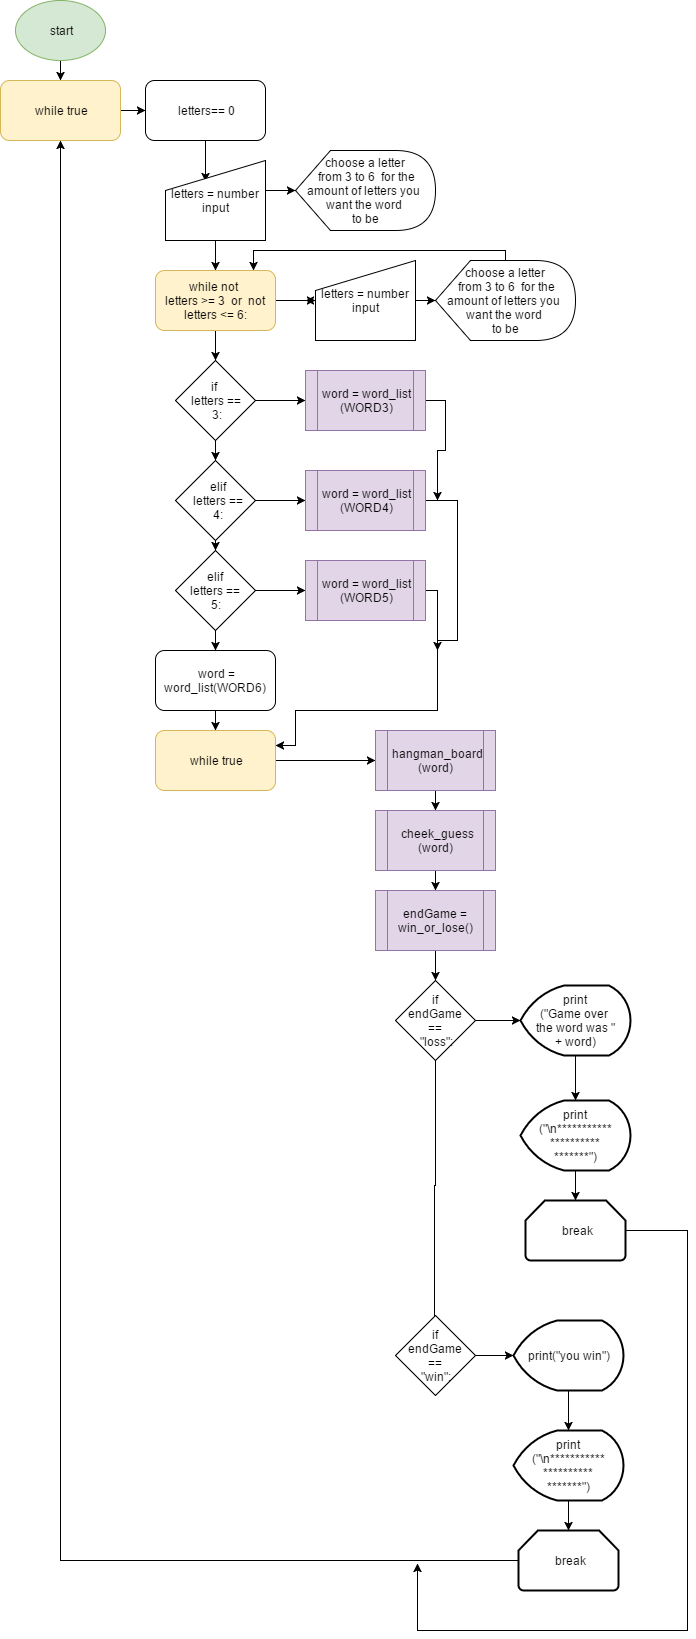

The diagram above was exported from draw.io. Its source (the exported page's mxGraphModel, read from the mxfile embedded in the PNG):
<mxGraphModel dx="872" dy="433" grid="1" gridSize="10" guides="1" tooltips="1" connect="1" arrows="1" fold="1" page="1" pageScale="1" pageWidth="850" pageHeight="1100" background="#ffffff" math="0" shadow="0">
  <root>
    <mxCell id="0" />
    <mxCell id="1" parent="0" />
    <mxCell id="4" value="" style="edgeStyle=orthogonalEdgeStyle;rounded=0;html=1;jettySize=auto;orthogonalLoop=1;" parent="1" source="2" target="3" edge="1">
      <mxGeometry relative="1" as="geometry" />
    </mxCell>
    <mxCell id="2" value="start" style="ellipse;whiteSpace=wrap;html=1;fillColor=#d5e8d4;strokeColor=#82b366;" parent="1" vertex="1">
      <mxGeometry x="28" y="10" width="90" height="60" as="geometry" />
    </mxCell>
    <mxCell id="7" value="" style="edgeStyle=orthogonalEdgeStyle;rounded=0;html=1;jettySize=auto;orthogonalLoop=1;" parent="1" source="3" target="5" edge="1">
      <mxGeometry relative="1" as="geometry" />
    </mxCell>
    <mxCell id="3" value="while true" style="rounded=1;whiteSpace=wrap;html=1;fillColor=#fff2cc;strokeColor=#d6b656;" parent="1" vertex="1">
      <mxGeometry x="13" y="90" width="120" height="60" as="geometry" />
    </mxCell>
    <mxCell id="15" style="edgeStyle=orthogonalEdgeStyle;rounded=0;html=1;entryX=0.4;entryY=0.263;entryPerimeter=0;jettySize=auto;orthogonalLoop=1;" parent="1" source="5" target="12" edge="1">
      <mxGeometry relative="1" as="geometry" />
    </mxCell>
    <mxCell id="5" value="letters== 0" style="rounded=1;whiteSpace=wrap;html=1;" parent="1" vertex="1">
      <mxGeometry x="158" y="90" width="120" height="60" as="geometry" />
    </mxCell>
    <mxCell id="10" value="" style="edgeStyle=orthogonalEdgeStyle;rounded=0;html=1;jettySize=auto;orthogonalLoop=1;" parent="1" target="9" edge="1">
      <mxGeometry relative="1" as="geometry">
        <mxPoint x="278" y="200" as="sourcePoint" />
      </mxGeometry>
    </mxCell>
    <mxCell id="9" value="choose a letter&lt;div&gt;&amp;nbsp;from 3 to 6 &amp;nbsp;for the amount of letters you&amp;nbsp;&lt;/div&gt;&lt;div&gt;want the word&amp;nbsp;&lt;/div&gt;&lt;div&gt;to be&lt;/div&gt;" style="shape=display;whiteSpace=wrap;html=1;" parent="1" vertex="1">
      <mxGeometry x="308" y="160" width="140" height="80" as="geometry" />
    </mxCell>
    <mxCell id="21" value="" style="edgeStyle=orthogonalEdgeStyle;rounded=0;html=1;jettySize=auto;orthogonalLoop=1;" parent="1" source="12" target="16" edge="1">
      <mxGeometry relative="1" as="geometry" />
    </mxCell>
    <mxCell id="12" value="&lt;span&gt;letters = number input&lt;/span&gt;" style="shape=manualInput;whiteSpace=wrap;html=1;" parent="1" vertex="1">
      <mxGeometry x="178" y="170" width="100" height="80" as="geometry" />
    </mxCell>
    <mxCell id="19" value="" style="edgeStyle=orthogonalEdgeStyle;rounded=0;html=1;jettySize=auto;orthogonalLoop=1;" parent="1" source="16" target="17" edge="1">
      <mxGeometry relative="1" as="geometry" />
    </mxCell>
    <mxCell id="38" value="" style="edgeStyle=orthogonalEdgeStyle;rounded=0;html=1;jettySize=auto;orthogonalLoop=1;" parent="1" source="16" target="22" edge="1">
      <mxGeometry relative="1" as="geometry" />
    </mxCell>
    <mxCell id="16" value="while&amp;nbsp;&lt;span&gt;not&amp;nbsp;&lt;/span&gt;&lt;div&gt;&lt;span&gt;letters &amp;gt;= 3 &amp;nbsp;or &amp;nbsp;not letters &amp;lt;= 6:&lt;/span&gt;&lt;/div&gt;" style="rounded=1;whiteSpace=wrap;html=1;fillColor=#fff2cc;strokeColor=#d6b656;" parent="1" vertex="1">
      <mxGeometry x="168" y="280" width="120" height="60" as="geometry" />
    </mxCell>
    <mxCell id="20" value="" style="edgeStyle=orthogonalEdgeStyle;rounded=0;html=1;jettySize=auto;orthogonalLoop=1;" parent="1" source="17" target="18" edge="1">
      <mxGeometry relative="1" as="geometry" />
    </mxCell>
    <mxCell id="39" style="edgeStyle=orthogonalEdgeStyle;rounded=0;html=1;jettySize=auto;orthogonalLoop=1;" parent="1" source="17" edge="1">
      <mxGeometry relative="1" as="geometry">
        <mxPoint x="318" y="310" as="targetPoint" />
      </mxGeometry>
    </mxCell>
    <mxCell id="17" value="&lt;span&gt;letters = number input&lt;/span&gt;" style="shape=manualInput;whiteSpace=wrap;html=1;" parent="1" vertex="1">
      <mxGeometry x="328" y="270" width="100" height="80" as="geometry" />
    </mxCell>
    <mxCell id="42" style="edgeStyle=orthogonalEdgeStyle;rounded=0;html=1;entryX=0.817;entryY=0;entryPerimeter=0;jettySize=auto;orthogonalLoop=1;" parent="1" source="18" target="16" edge="1">
      <mxGeometry relative="1" as="geometry">
        <Array as="points">
          <mxPoint x="518" y="260" />
          <mxPoint x="266" y="260" />
        </Array>
      </mxGeometry>
    </mxCell>
    <mxCell id="18" value="choose a letter&lt;div&gt;&amp;nbsp;from 3 to 6 &amp;nbsp;for the amount of letters you&amp;nbsp;&lt;/div&gt;&lt;div&gt;want the word&amp;nbsp;&lt;/div&gt;&lt;div&gt;to be&lt;/div&gt;" style="shape=display;whiteSpace=wrap;html=1;" parent="1" vertex="1">
      <mxGeometry x="448" y="270" width="140" height="80" as="geometry" />
    </mxCell>
    <mxCell id="31" value="" style="edgeStyle=orthogonalEdgeStyle;rounded=0;html=1;jettySize=auto;orthogonalLoop=1;" parent="1" source="22" edge="1">
      <mxGeometry relative="1" as="geometry">
        <mxPoint x="318" y="410" as="targetPoint" />
      </mxGeometry>
    </mxCell>
    <mxCell id="35" style="edgeStyle=orthogonalEdgeStyle;rounded=0;html=1;entryX=0.5;entryY=0;jettySize=auto;orthogonalLoop=1;" parent="1" source="22" target="25" edge="1">
      <mxGeometry relative="1" as="geometry" />
    </mxCell>
    <mxCell id="22" value="if&amp;nbsp;&lt;div&gt;letters&amp;nbsp;&lt;span&gt;==&lt;/span&gt;&lt;div&gt;&amp;nbsp;3:&lt;/div&gt;&lt;/div&gt;" style="rhombus;whiteSpace=wrap;html=1;" parent="1" vertex="1">
      <mxGeometry x="188" y="370" width="80" height="80" as="geometry" />
    </mxCell>
    <mxCell id="48" style="edgeStyle=orthogonalEdgeStyle;rounded=0;html=1;jettySize=auto;orthogonalLoop=1;" parent="1" edge="1">
      <mxGeometry relative="1" as="geometry">
        <mxPoint x="450" y="510" as="targetPoint" />
        <mxPoint x="438" y="410" as="sourcePoint" />
      </mxGeometry>
    </mxCell>
    <mxCell id="32" value="" style="edgeStyle=orthogonalEdgeStyle;rounded=0;html=1;jettySize=auto;orthogonalLoop=1;" parent="1" source="25" edge="1">
      <mxGeometry relative="1" as="geometry">
        <mxPoint x="318" y="510" as="targetPoint" />
      </mxGeometry>
    </mxCell>
    <mxCell id="36" value="" style="edgeStyle=orthogonalEdgeStyle;rounded=0;html=1;jettySize=auto;orthogonalLoop=1;" parent="1" source="25" target="27" edge="1">
      <mxGeometry relative="1" as="geometry" />
    </mxCell>
    <mxCell id="25" value="&amp;nbsp;elif&lt;div&gt;&amp;nbsp;letters ==&lt;/div&gt;&lt;div&gt;&amp;nbsp;4:&lt;/div&gt;" style="rhombus;whiteSpace=wrap;html=1;" parent="1" vertex="1">
      <mxGeometry x="188" y="470" width="80" height="80" as="geometry" />
    </mxCell>
    <mxCell id="47" style="edgeStyle=orthogonalEdgeStyle;rounded=0;html=1;jettySize=auto;orthogonalLoop=1;" parent="1" edge="1">
      <mxGeometry relative="1" as="geometry">
        <mxPoint x="450" y="660" as="targetPoint" />
        <Array as="points">
          <mxPoint x="470" y="510" />
          <mxPoint x="470" y="650" />
          <mxPoint x="450" y="650" />
        </Array>
        <mxPoint x="438" y="510" as="sourcePoint" />
      </mxGeometry>
    </mxCell>
    <mxCell id="33" value="" style="edgeStyle=orthogonalEdgeStyle;rounded=0;html=1;jettySize=auto;orthogonalLoop=1;" parent="1" source="27" edge="1">
      <mxGeometry relative="1" as="geometry">
        <mxPoint x="318" y="600" as="targetPoint" />
      </mxGeometry>
    </mxCell>
    <mxCell id="41" value="" style="edgeStyle=orthogonalEdgeStyle;rounded=0;html=1;jettySize=auto;orthogonalLoop=1;" parent="1" source="27" target="30" edge="1">
      <mxGeometry relative="1" as="geometry" />
    </mxCell>
    <mxCell id="27" value="elif&amp;nbsp;&lt;div&gt;letters ==&amp;nbsp;&lt;/div&gt;&lt;div&gt;5:&lt;/div&gt;" style="rhombus;whiteSpace=wrap;html=1;" parent="1" vertex="1">
      <mxGeometry x="188" y="560" width="80" height="80" as="geometry" />
    </mxCell>
    <mxCell id="46" style="edgeStyle=orthogonalEdgeStyle;rounded=0;html=1;entryX=1;entryY=0.25;jettySize=auto;orthogonalLoop=1;" parent="1" target="44" edge="1">
      <mxGeometry relative="1" as="geometry">
        <Array as="points">
          <mxPoint x="450" y="600" />
          <mxPoint x="450" y="720" />
          <mxPoint x="308" y="720" />
          <mxPoint x="308" y="755" />
        </Array>
        <mxPoint x="438" y="600" as="sourcePoint" />
      </mxGeometry>
    </mxCell>
    <mxCell id="45" value="" style="edgeStyle=orthogonalEdgeStyle;rounded=0;html=1;jettySize=auto;orthogonalLoop=1;" parent="1" source="30" target="44" edge="1">
      <mxGeometry relative="1" as="geometry" />
    </mxCell>
    <mxCell id="30" value="&amp;nbsp;word = word_list(WORD6)" style="rounded=1;whiteSpace=wrap;html=1;" parent="1" vertex="1">
      <mxGeometry x="168" y="660" width="120" height="60" as="geometry" />
    </mxCell>
    <mxCell id="56" value="" style="edgeStyle=orthogonalEdgeStyle;rounded=0;html=1;jettySize=auto;orthogonalLoop=1;" parent="1" source="44" target="49" edge="1">
      <mxGeometry relative="1" as="geometry">
        <mxPoint x="368" y="770" as="targetPoint" />
        <Array as="points" />
      </mxGeometry>
    </mxCell>
    <mxCell id="44" value="while true" style="rounded=1;whiteSpace=wrap;html=1;fillColor=#fff2cc;strokeColor=#d6b656;" parent="1" vertex="1">
      <mxGeometry x="168" y="740" width="120" height="60" as="geometry" />
    </mxCell>
    <mxCell id="57" value="" style="edgeStyle=orthogonalEdgeStyle;rounded=0;html=1;jettySize=auto;orthogonalLoop=1;" parent="1" source="49" target="50" edge="1">
      <mxGeometry relative="1" as="geometry" />
    </mxCell>
    <mxCell id="49" value="&amp;nbsp;hangman_board&lt;div&gt;(word)&lt;/div&gt;" style="shape=process;whiteSpace=wrap;html=1;fillColor=#e1d5e7;strokeColor=#9673a6;" parent="1" vertex="1">
      <mxGeometry x="388" y="740" width="120" height="60" as="geometry" />
    </mxCell>
    <mxCell id="58" value="" style="edgeStyle=orthogonalEdgeStyle;rounded=0;html=1;jettySize=auto;orthogonalLoop=1;" parent="1" source="50" target="51" edge="1">
      <mxGeometry relative="1" as="geometry" />
    </mxCell>
    <mxCell id="50" value="&amp;nbsp;cheek_guess&lt;div&gt;(word)&lt;/div&gt;" style="shape=process;whiteSpace=wrap;html=1;fillColor=#e1d5e7;strokeColor=#9673a6;" parent="1" vertex="1">
      <mxGeometry x="388" y="820" width="120" height="60" as="geometry" />
    </mxCell>
    <mxCell id="62" value="" style="edgeStyle=orthogonalEdgeStyle;rounded=0;html=1;jettySize=auto;orthogonalLoop=1;" parent="1" source="51" target="59" edge="1">
      <mxGeometry relative="1" as="geometry" />
    </mxCell>
    <mxCell id="51" value="endGame = win_or_lose()" style="shape=process;whiteSpace=wrap;html=1;fillColor=#e1d5e7;strokeColor=#9673a6;" parent="1" vertex="1">
      <mxGeometry x="388" y="900" width="120" height="60" as="geometry" />
    </mxCell>
    <mxCell id="61" value="" style="edgeStyle=orthogonalEdgeStyle;rounded=0;html=1;jettySize=auto;orthogonalLoop=1;" parent="1" source="59" target="60" edge="1">
      <mxGeometry relative="1" as="geometry" />
    </mxCell>
    <mxCell id="72" value="" style="edgeStyle=orthogonalEdgeStyle;rounded=0;html=1;jettySize=auto;orthogonalLoop=1;entryX=0.581;entryY=0.125;entryPerimeter=0;" parent="1" source="59" target="68" edge="1">
      <mxGeometry relative="1" as="geometry">
        <mxPoint x="448" y="1150" as="targetPoint" />
        <Array as="points">
          <mxPoint x="448" y="1195" />
          <mxPoint x="447" y="1195" />
        </Array>
      </mxGeometry>
    </mxCell>
    <mxCell id="59" value="if&amp;nbsp;&lt;div&gt;endGame&amp;nbsp;&lt;/div&gt;&lt;div&gt;==&amp;nbsp;&lt;/div&gt;&lt;div&gt;&quot;loss&quot;&lt;span&gt;:&lt;/span&gt;&lt;/div&gt;" style="rhombus;whiteSpace=wrap;html=1;" parent="1" vertex="1">
      <mxGeometry x="408" y="990" width="80" height="80" as="geometry" />
    </mxCell>
    <mxCell id="64" style="edgeStyle=orthogonalEdgeStyle;rounded=0;html=1;jettySize=auto;orthogonalLoop=1;" parent="1" source="60" target="63" edge="1">
      <mxGeometry relative="1" as="geometry" />
    </mxCell>
    <mxCell id="60" value="&lt;div&gt;print&lt;/div&gt;&lt;div&gt;(&quot;Game over&amp;nbsp;&lt;/div&gt;&lt;div&gt;&lt;span&gt;the word was &quot;&lt;/span&gt;&lt;/div&gt;&lt;div&gt;&lt;span&gt;+ word)&lt;/span&gt;&lt;/div&gt;" style="strokeWidth=2;html=1;shape=mxgraph.flowchart.display;whiteSpace=wrap;" parent="1" vertex="1">
      <mxGeometry x="533" y="995" width="110" height="70" as="geometry" />
    </mxCell>
    <mxCell id="66" value="" style="edgeStyle=orthogonalEdgeStyle;rounded=0;html=1;jettySize=auto;orthogonalLoop=1;" parent="1" source="63" target="65" edge="1">
      <mxGeometry relative="1" as="geometry" />
    </mxCell>
    <mxCell id="63" value="print&lt;div&gt;(&quot;\n***********&lt;div&gt;**********&lt;/div&gt;&lt;div&gt;*******&quot;)&lt;br&gt;&lt;/div&gt;&lt;/div&gt;" style="strokeWidth=2;html=1;shape=mxgraph.flowchart.display;whiteSpace=wrap;" parent="1" vertex="1">
      <mxGeometry x="533" y="1110" width="110" height="70" as="geometry" />
    </mxCell>
    <mxCell id="76" style="edgeStyle=orthogonalEdgeStyle;rounded=0;html=1;jettySize=auto;orthogonalLoop=1;" parent="1" source="65" edge="1">
      <mxGeometry relative="1" as="geometry">
        <mxPoint x="430" y="1573" as="targetPoint" />
        <Array as="points">
          <mxPoint x="700" y="1240" />
          <mxPoint x="700" y="1640" />
          <mxPoint x="430" y="1640" />
        </Array>
      </mxGeometry>
    </mxCell>
    <mxCell id="65" value="&amp;nbsp;break" style="strokeWidth=2;html=1;shape=mxgraph.flowchart.loop_limit;whiteSpace=wrap;" parent="1" vertex="1">
      <mxGeometry x="538" y="1210" width="100" height="60" as="geometry" />
    </mxCell>
    <mxCell id="67" value="" style="edgeStyle=orthogonalEdgeStyle;rounded=0;html=1;jettySize=auto;orthogonalLoop=1;" parent="1" source="70" target="71" edge="1">
      <mxGeometry relative="1" as="geometry" />
    </mxCell>
    <mxCell id="73" value="" style="edgeStyle=orthogonalEdgeStyle;rounded=0;html=1;jettySize=auto;orthogonalLoop=1;" parent="1" source="68" target="69" edge="1">
      <mxGeometry relative="1" as="geometry" />
    </mxCell>
    <mxCell id="68" value="if&amp;nbsp;&lt;div&gt;endGame&amp;nbsp;&lt;/div&gt;&lt;div&gt;==&amp;nbsp;&lt;/div&gt;&lt;div&gt;&quot;win&quot;&lt;span&gt;:&lt;/span&gt;&lt;/div&gt;" style="rhombus;whiteSpace=wrap;html=1;" parent="1" vertex="1">
      <mxGeometry x="408" y="1325" width="80" height="80" as="geometry" />
    </mxCell>
    <mxCell id="74" value="" style="edgeStyle=orthogonalEdgeStyle;rounded=0;html=1;jettySize=auto;orthogonalLoop=1;" parent="1" source="69" target="70" edge="1">
      <mxGeometry relative="1" as="geometry" />
    </mxCell>
    <mxCell id="69" value="print(&quot;you win&quot;)&lt;br&gt;" style="strokeWidth=2;html=1;shape=mxgraph.flowchart.display;whiteSpace=wrap;" parent="1" vertex="1">
      <mxGeometry x="526" y="1330" width="110" height="70" as="geometry" />
    </mxCell>
    <mxCell id="70" value="print&lt;div&gt;(&quot;\n***********&lt;div&gt;**********&lt;/div&gt;&lt;div&gt;*******&quot;)&lt;br&gt;&lt;/div&gt;&lt;/div&gt;" style="strokeWidth=2;html=1;shape=mxgraph.flowchart.display;whiteSpace=wrap;" parent="1" vertex="1">
      <mxGeometry x="526" y="1440" width="110" height="70" as="geometry" />
    </mxCell>
    <mxCell id="75" style="edgeStyle=orthogonalEdgeStyle;rounded=0;html=1;entryX=0.5;entryY=1;jettySize=auto;orthogonalLoop=1;" parent="1" source="71" target="3" edge="1">
      <mxGeometry relative="1" as="geometry" />
    </mxCell>
    <mxCell id="71" value="&amp;nbsp;break" style="strokeWidth=2;html=1;shape=mxgraph.flowchart.loop_limit;whiteSpace=wrap;" parent="1" vertex="1">
      <mxGeometry x="531" y="1540" width="100" height="60" as="geometry" />
    </mxCell>
    <mxCell id="78" value="&lt;span&gt;word = word_list&lt;/span&gt;&lt;div&gt;&lt;span&gt;(WORD3)&lt;/span&gt;&lt;/div&gt;" style="shape=process;whiteSpace=wrap;html=1;fillColor=#e1d5e7;strokeColor=#9673a6;" parent="1" vertex="1">
      <mxGeometry x="318" y="380" width="120" height="60" as="geometry" />
    </mxCell>
    <mxCell id="79" value="&lt;span&gt;word = word_list&lt;/span&gt;&lt;div&gt;&lt;span&gt;(WORD4)&lt;/span&gt;&lt;/div&gt;" style="shape=process;whiteSpace=wrap;html=1;fillColor=#e1d5e7;strokeColor=#9673a6;" parent="1" vertex="1">
      <mxGeometry x="318" y="480" width="120" height="60" as="geometry" />
    </mxCell>
    <mxCell id="85" value="&lt;span&gt;word = word_list&lt;/span&gt;&lt;div&gt;&lt;span&gt;(WORD5)&lt;/span&gt;&lt;/div&gt;" style="shape=process;whiteSpace=wrap;html=1;fillColor=#e1d5e7;strokeColor=#9673a6;" parent="1" vertex="1">
      <mxGeometry x="318" y="570" width="120" height="60" as="geometry" />
    </mxCell>
  </root>
</mxGraphModel>